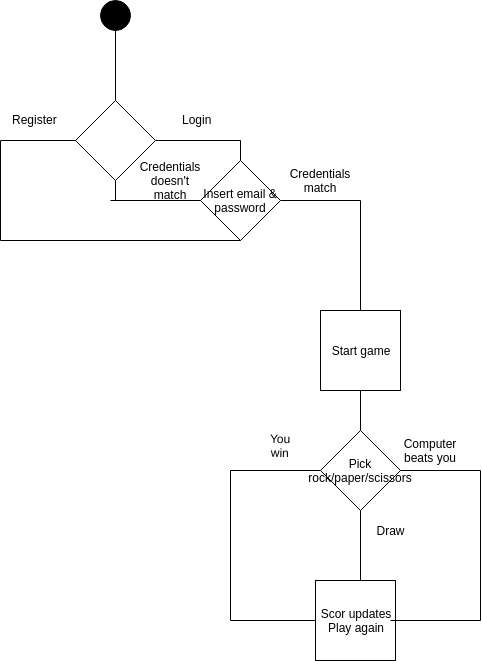

The diagram above was exported from draw.io. Its source (the exported page's mxGraphModel, read from the mxfile embedded in the PNG):
<mxGraphModel dx="840" dy="523" grid="1" gridSize="10" guides="1" tooltips="1" connect="1" arrows="1" fold="1" page="1" pageScale="1" pageWidth="850" pageHeight="1100" background="#ffffff" math="0" shadow="0">
  <root>
    <mxCell id="0" />
    <mxCell id="1" parent="0" />
    <mxCell id="0gjMYJxf0pnRnjU-TrqS-40" value="Draw" style="text;html=1;strokeColor=none;fillColor=none;align=center;verticalAlign=middle;whiteSpace=wrap;rounded=0;direction=south;" parent="1" vertex="1">
      <mxGeometry x="450" y="550" width="20" height="40" as="geometry" />
    </mxCell>
    <mxCell id="0gjMYJxf0pnRnjU-TrqS-7" value="" style="endArrow=none;html=1;entryX=0.5;entryY=1;entryDx=0;entryDy=0;" parent="1" target="yiYHPG485r-_0TXC3BLs-3" edge="1">
      <mxGeometry width="50" height="50" relative="1" as="geometry">
        <mxPoint x="185" y="140" as="sourcePoint" />
        <mxPoint x="185" y="80" as="targetPoint" />
      </mxGeometry>
    </mxCell>
    <mxCell id="0gjMYJxf0pnRnjU-TrqS-8" value="Register" style="text;html=1;resizable=0;points=[];autosize=1;align=left;verticalAlign=top;spacingTop=-4;direction=south;" parent="1" vertex="1">
      <mxGeometry x="80" y="150" width="60" height="20" as="geometry" />
    </mxCell>
    <mxCell id="0gjMYJxf0pnRnjU-TrqS-9" value="" style="rhombus;whiteSpace=wrap;html=1;" parent="1" vertex="1">
      <mxGeometry x="145" y="140" width="80" height="80" as="geometry" />
    </mxCell>
    <mxCell id="0gjMYJxf0pnRnjU-TrqS-10" value="Login" style="text;html=1;resizable=0;points=[];autosize=1;align=left;verticalAlign=top;spacingTop=-4;" parent="1" vertex="1">
      <mxGeometry x="250" y="150" width="40" height="20" as="geometry" />
    </mxCell>
    <mxCell id="0gjMYJxf0pnRnjU-TrqS-11" value="" style="endArrow=none;html=1;exitX=1;exitY=0.5;exitDx=0;exitDy=0;" parent="1" source="0gjMYJxf0pnRnjU-TrqS-9" edge="1">
      <mxGeometry width="50" height="50" relative="1" as="geometry">
        <mxPoint x="210" y="210" as="sourcePoint" />
        <mxPoint x="310" y="180" as="targetPoint" />
      </mxGeometry>
    </mxCell>
    <mxCell id="0gjMYJxf0pnRnjU-TrqS-19" value="" style="endArrow=none;html=1;entryX=0;entryY=0.5;entryDx=0;entryDy=0;" parent="1" target="0gjMYJxf0pnRnjU-TrqS-9" edge="1">
      <mxGeometry width="50" height="50" relative="1" as="geometry">
        <mxPoint x="70" y="180" as="sourcePoint" />
        <mxPoint x="140" y="160" as="targetPoint" />
      </mxGeometry>
    </mxCell>
    <mxCell id="0gjMYJxf0pnRnjU-TrqS-21" value="" style="endArrow=none;html=1;" parent="1" edge="1">
      <mxGeometry width="50" height="50" relative="1" as="geometry">
        <mxPoint x="310" y="200" as="sourcePoint" />
        <mxPoint x="310" y="180" as="targetPoint" />
      </mxGeometry>
    </mxCell>
    <mxCell id="0gjMYJxf0pnRnjU-TrqS-22" value="Insert email &amp;amp; password" style="rhombus;whiteSpace=wrap;html=1;" parent="1" vertex="1">
      <mxGeometry x="270" y="200" width="80" height="80" as="geometry" />
    </mxCell>
    <mxCell id="0gjMYJxf0pnRnjU-TrqS-23" value="" style="endArrow=none;html=1;entryX=0;entryY=0.5;entryDx=0;entryDy=0;" parent="1" target="0gjMYJxf0pnRnjU-TrqS-22" edge="1">
      <mxGeometry width="50" height="50" relative="1" as="geometry">
        <mxPoint x="180" y="240" as="sourcePoint" />
        <mxPoint x="270" y="230" as="targetPoint" />
      </mxGeometry>
    </mxCell>
    <mxCell id="0gjMYJxf0pnRnjU-TrqS-24" value="" style="endArrow=none;html=1;exitX=1;exitY=0.5;exitDx=0;exitDy=0;" parent="1" source="0gjMYJxf0pnRnjU-TrqS-22" edge="1">
      <mxGeometry width="50" height="50" relative="1" as="geometry">
        <mxPoint x="360" y="260" as="sourcePoint" />
        <mxPoint x="430" y="240" as="targetPoint" />
      </mxGeometry>
    </mxCell>
    <mxCell id="0gjMYJxf0pnRnjU-TrqS-25" value="Credentials match" style="text;html=1;strokeColor=none;fillColor=none;align=center;verticalAlign=middle;whiteSpace=wrap;rounded=0;" parent="1" vertex="1">
      <mxGeometry x="370" y="210" width="40" height="20" as="geometry" />
    </mxCell>
    <mxCell id="0gjMYJxf0pnRnjU-TrqS-27" value="Credentials doesn't match" style="text;html=1;strokeColor=none;fillColor=none;align=center;verticalAlign=middle;whiteSpace=wrap;rounded=0;" parent="1" vertex="1">
      <mxGeometry x="220" y="200" width="40" height="40" as="geometry" />
    </mxCell>
    <mxCell id="0gjMYJxf0pnRnjU-TrqS-28" value="" style="endArrow=none;html=1;exitX=0.5;exitY=1;exitDx=0;exitDy=0;" parent="1" source="0gjMYJxf0pnRnjU-TrqS-9" edge="1">
      <mxGeometry width="50" height="50" relative="1" as="geometry">
        <mxPoint x="190" y="310" as="sourcePoint" />
        <mxPoint x="185" y="240" as="targetPoint" />
      </mxGeometry>
    </mxCell>
    <mxCell id="0gjMYJxf0pnRnjU-TrqS-29" value="" style="endArrow=none;html=1;" parent="1" edge="1">
      <mxGeometry width="50" height="50" relative="1" as="geometry">
        <mxPoint x="430" y="350" as="sourcePoint" />
        <mxPoint x="430" y="240" as="targetPoint" />
      </mxGeometry>
    </mxCell>
    <mxCell id="0gjMYJxf0pnRnjU-TrqS-30" value="" style="endArrow=none;html=1;" parent="1" edge="1">
      <mxGeometry width="50" height="50" relative="1" as="geometry">
        <mxPoint x="70" y="280" as="sourcePoint" />
        <mxPoint x="70" y="180" as="targetPoint" />
      </mxGeometry>
    </mxCell>
    <mxCell id="0gjMYJxf0pnRnjU-TrqS-31" value="" style="endArrow=none;html=1;" parent="1" edge="1">
      <mxGeometry width="50" height="50" relative="1" as="geometry">
        <mxPoint x="70" y="280" as="sourcePoint" />
        <mxPoint x="310" y="280" as="targetPoint" />
      </mxGeometry>
    </mxCell>
    <mxCell id="0gjMYJxf0pnRnjU-TrqS-32" value="Start game" style="whiteSpace=wrap;html=1;aspect=fixed;" parent="1" vertex="1">
      <mxGeometry x="390" y="350" width="80" height="80" as="geometry" />
    </mxCell>
    <mxCell id="0gjMYJxf0pnRnjU-TrqS-33" value="" style="endArrow=none;html=1;entryX=0.5;entryY=1;entryDx=0;entryDy=0;" parent="1" target="0gjMYJxf0pnRnjU-TrqS-32" edge="1">
      <mxGeometry width="50" height="50" relative="1" as="geometry">
        <mxPoint x="430" y="470" as="sourcePoint" />
        <mxPoint x="430" y="440" as="targetPoint" />
      </mxGeometry>
    </mxCell>
    <mxCell id="0gjMYJxf0pnRnjU-TrqS-34" value="Pick rock/paper/scissors" style="rhombus;whiteSpace=wrap;html=1;" parent="1" vertex="1">
      <mxGeometry x="390" y="470" width="80" height="80" as="geometry" />
    </mxCell>
    <mxCell id="0gjMYJxf0pnRnjU-TrqS-35" value="" style="endArrow=none;html=1;entryX=0.5;entryY=1;entryDx=0;entryDy=0;" parent="1" target="0gjMYJxf0pnRnjU-TrqS-34" edge="1">
      <mxGeometry width="50" height="50" relative="1" as="geometry">
        <mxPoint x="430" y="620" as="sourcePoint" />
        <mxPoint x="460" y="550" as="targetPoint" />
      </mxGeometry>
    </mxCell>
    <mxCell id="0gjMYJxf0pnRnjU-TrqS-36" value="" style="endArrow=none;html=1;entryX=0;entryY=0.5;entryDx=0;entryDy=0;" parent="1" target="0gjMYJxf0pnRnjU-TrqS-34" edge="1">
      <mxGeometry width="50" height="50" relative="1" as="geometry">
        <mxPoint x="300" y="510" as="sourcePoint" />
        <mxPoint x="380" y="510" as="targetPoint" />
      </mxGeometry>
    </mxCell>
    <mxCell id="0gjMYJxf0pnRnjU-TrqS-37" value="" style="endArrow=none;html=1;exitX=1;exitY=0.5;exitDx=0;exitDy=0;" parent="1" source="0gjMYJxf0pnRnjU-TrqS-34" edge="1">
      <mxGeometry width="50" height="50" relative="1" as="geometry">
        <mxPoint x="480" y="550" as="sourcePoint" />
        <mxPoint x="550" y="510" as="targetPoint" />
      </mxGeometry>
    </mxCell>
    <mxCell id="0gjMYJxf0pnRnjU-TrqS-38" value="You win" style="text;html=1;strokeColor=none;fillColor=none;align=center;verticalAlign=middle;whiteSpace=wrap;rounded=0;rotation=1;" parent="1" vertex="1">
      <mxGeometry x="330" y="470" width="40" height="30" as="geometry" />
    </mxCell>
    <mxCell id="0gjMYJxf0pnRnjU-TrqS-39" value="Computer beats you" style="text;html=1;strokeColor=none;fillColor=none;align=center;verticalAlign=middle;whiteSpace=wrap;rounded=0;" parent="1" vertex="1">
      <mxGeometry x="480" y="480" width="40" height="20" as="geometry" />
    </mxCell>
    <mxCell id="0gjMYJxf0pnRnjU-TrqS-41" value="Scor updates&lt;br&gt;Play again&lt;br&gt;" style="whiteSpace=wrap;html=1;aspect=fixed;rounded=0;fillColor=none;gradientColor=none;" parent="1" vertex="1">
      <mxGeometry x="385" y="620" width="80" height="80" as="geometry" />
    </mxCell>
    <mxCell id="0gjMYJxf0pnRnjU-TrqS-42" value="" style="endArrow=none;html=1;" parent="1" edge="1">
      <mxGeometry width="50" height="50" relative="1" as="geometry">
        <mxPoint x="300" y="660" as="sourcePoint" />
        <mxPoint x="300" y="510" as="targetPoint" />
      </mxGeometry>
    </mxCell>
    <mxCell id="0gjMYJxf0pnRnjU-TrqS-43" value="" style="endArrow=none;html=1;exitX=0;exitY=0.5;exitDx=0;exitDy=0;" parent="1" source="0gjMYJxf0pnRnjU-TrqS-41" edge="1">
      <mxGeometry width="50" height="50" relative="1" as="geometry">
        <mxPoint x="280" y="720" as="sourcePoint" />
        <mxPoint x="300" y="660" as="targetPoint" />
      </mxGeometry>
    </mxCell>
    <mxCell id="0gjMYJxf0pnRnjU-TrqS-44" value="" style="endArrow=none;html=1;" parent="1" edge="1">
      <mxGeometry width="50" height="50" relative="1" as="geometry">
        <mxPoint x="550" y="660" as="sourcePoint" />
        <mxPoint x="550" y="510" as="targetPoint" />
      </mxGeometry>
    </mxCell>
    <mxCell id="0gjMYJxf0pnRnjU-TrqS-45" value="" style="endArrow=none;html=1;" parent="1" edge="1">
      <mxGeometry width="50" height="50" relative="1" as="geometry">
        <mxPoint x="460" y="660" as="sourcePoint" />
        <mxPoint x="550" y="660" as="targetPoint" />
      </mxGeometry>
    </mxCell>
    <mxCell id="yiYHPG485r-_0TXC3BLs-3" value="" style="ellipse;whiteSpace=wrap;html=1;rounded=0;fillColor=#000000;gradientColor=none;" parent="1" vertex="1">
      <mxGeometry x="170" y="40" width="30" height="30" as="geometry" />
    </mxCell>
  </root>
</mxGraphModel>